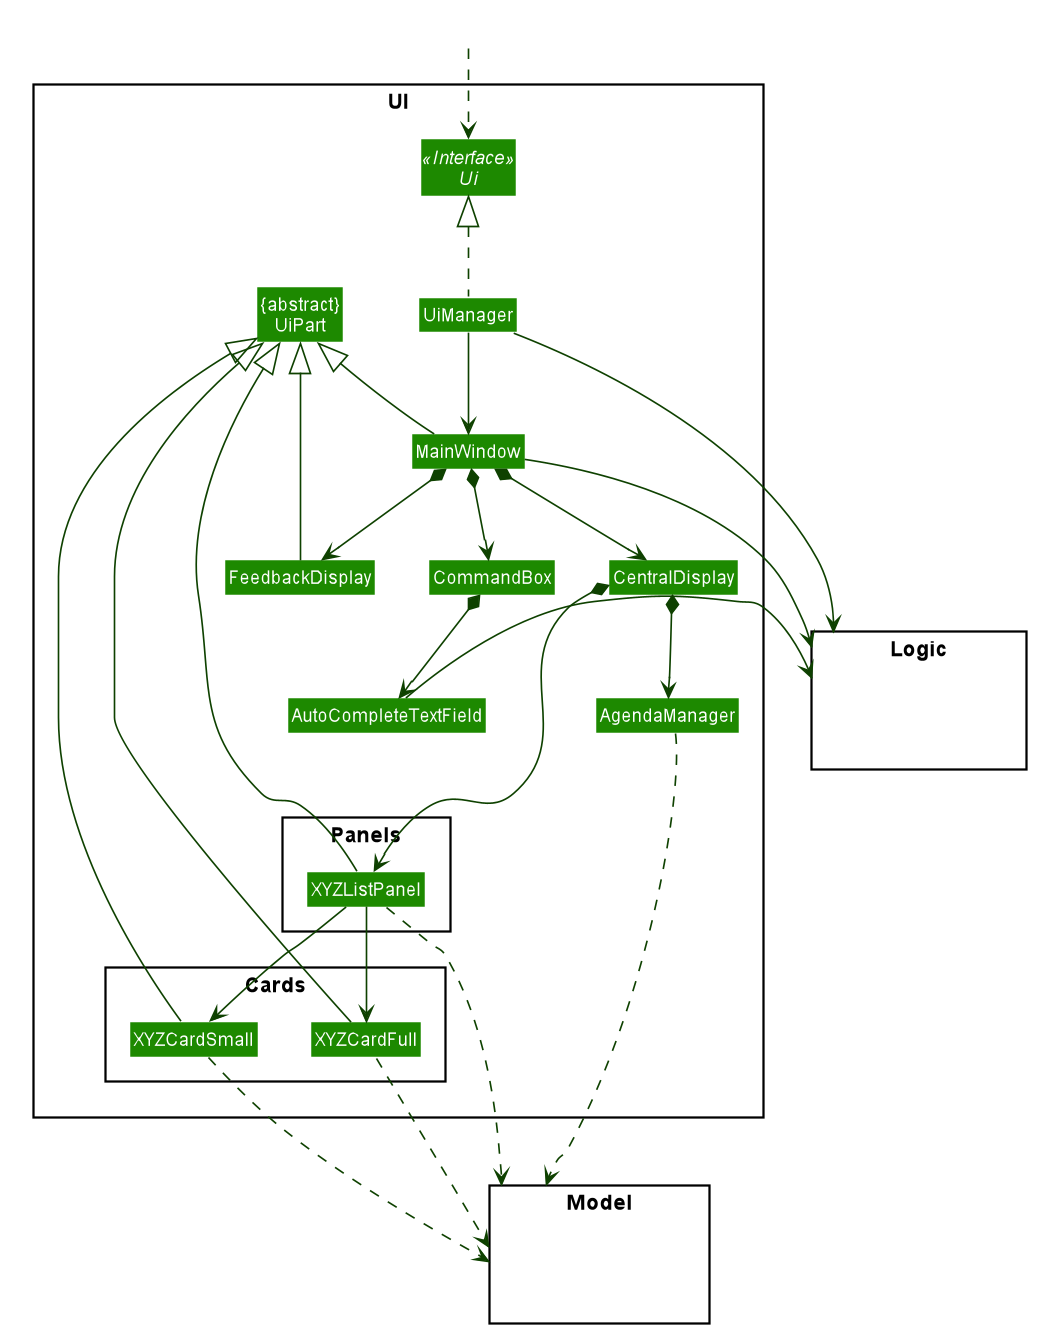

The diagram above was rendered by PlantUML. Its source (embedded in the PNG):
@startuml








skinparam BackgroundColor #FFFFFFF

skinparam Shadowing false

skinparam Class {
    FontColor #FFFFFF
    BorderThickness 1
    BorderColor #FFFFFF
    StereotypeFontColor #FFFFFF
    FontName Arial
}

skinparam Actor {
    BorderColor #000000
    Color #000000
    FontName Arial
}

skinparam Sequence {
    MessageAlign center
    BoxFontSize 15
    BoxPadding 0
    BoxFontColor #FFFFFF
    FontName Arial
}

skinparam Participant {
    FontColor #FFFFFFF
    Padding 20
}

skinparam MinClassWidth 50
skinparam ParticipantPadding 10
skinparam Shadowing false
skinparam DefaultTextAlignment center
skinparam packageStyle Rectangle

hide footbox
hide members
hide circle
skinparam arrowThickness 1.1
skinparam arrowColor #0E4100
skinparam classBackgroundColor #1D8900

package UI <<Rectangle>>{
Interface Ui <<Interface>>
Class "{abstract}\nUiPart" as UiPart
Class UiManager
Class MainWindow
Class CentralDisplay
Class FeedbackDisplay
Class CommandBox
Class AutoCompleteTextField
Class AgendaManager
    package Panels {
        Class XYZListPanel
    }
    package Cards {
        Class XYZCardFull
        Class XYZCardSmall
    }
}

package Model <<Rectangle>> {
Class HiddenModel #FFFFFF
}

package Logic <<Rectangle>> {
Class HiddenLogic #FFFFFF
}

Class HiddenOutside #FFFFFF
HiddenOutside ..> Ui

UiPart -[hidden] UiManager

UiManager .up.|> Ui
UiManager -down-> MainWindow
MainWindow *-down-> CommandBox
MainWindow *-down-> FeedbackDisplay
MainWindow *-down-> CentralDisplay
CentralDisplay *-down-> AgendaManager
CentralDisplay *-down-> XYZListPanel
CommandBox *-down-> AutoCompleteTextField

MainWindow -up-|> UiPart
FeedbackDisplay -up-|> UiPart
XYZCardFull -up-|> UiPart
XYZCardSmall -up-|> UiPart
XYZListPanel -up----|> UiPart

UiManager -right-> Logic
MainWindow -right-> Logic
AutoCompleteTextField -right-> Logic

XYZCardFull ..> Model
XYZCardSmall ..>  Model
XYZListPanel ....>  Model
AgendaManager .[hidden].>  Model
AgendaManager ..>  Model

XYZListPanel -->  XYZCardSmall
XYZListPanel -->  XYZCardFull

CommandBox -[hidden]left- FeedbackDisplay

MainWindow -[hidden]-|> UiPart
@enduml